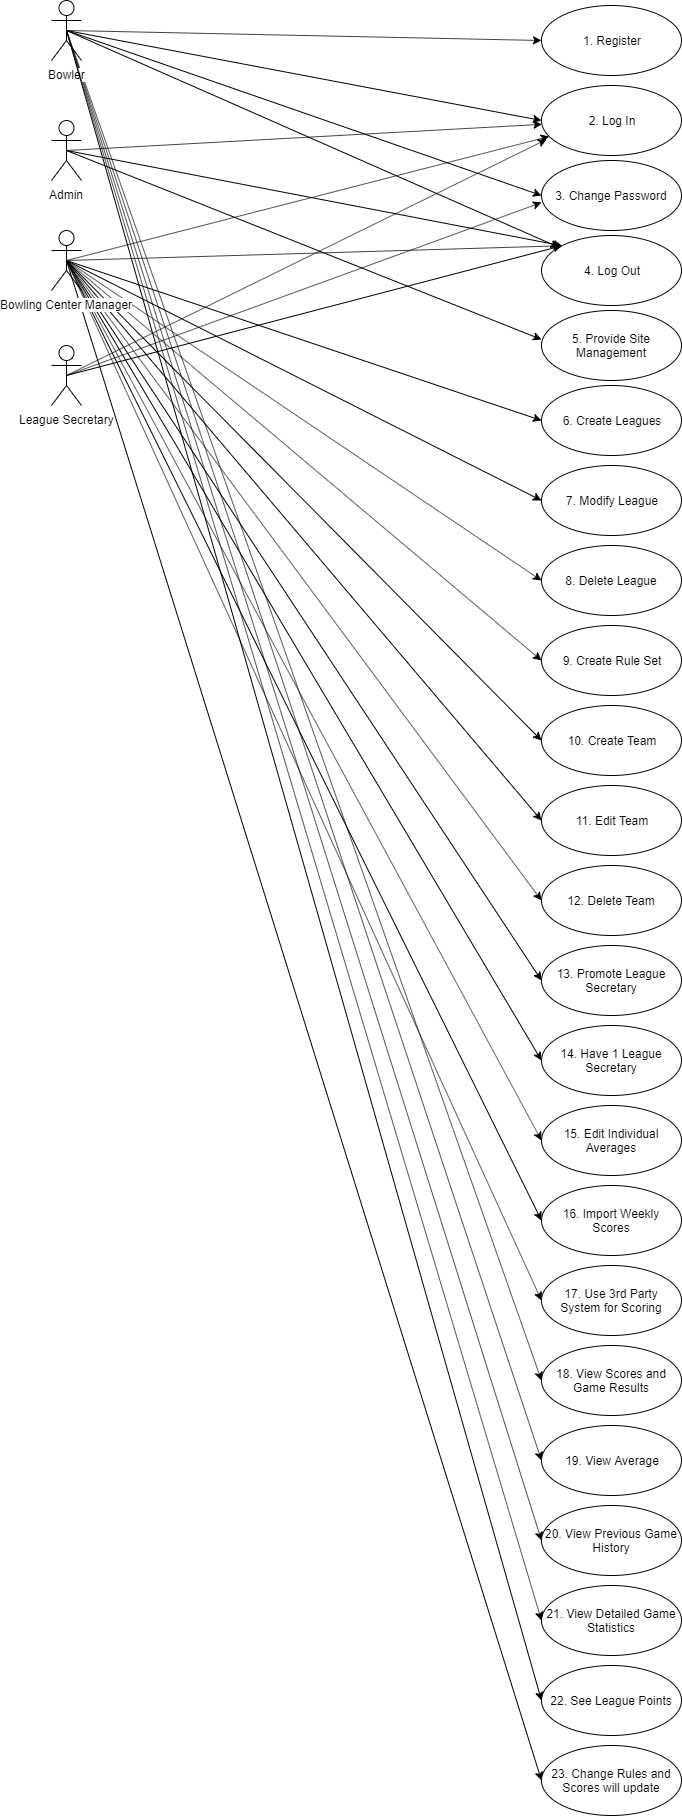

The diagram above was exported from draw.io. Its source (the exported page's mxGraphModel, read from the mxfile embedded in the PNG):
<mxGraphModel dx="1408" dy="748" grid="1" gridSize="10" guides="1" tooltips="1" connect="1" arrows="1" fold="1" page="1" pageScale="1" pageWidth="850" pageHeight="1100" math="0" shadow="0">
  <root>
    <mxCell id="0" />
    <mxCell id="1" parent="0" />
    <mxCell id="Qc_O-wXkbfOCkXUnwcbl-19" style="rounded=0;orthogonalLoop=1;jettySize=auto;html=1;exitX=0.5;exitY=0.5;exitDx=0;exitDy=0;exitPerimeter=0;entryX=0;entryY=0.5;entryDx=0;entryDy=0;" parent="1" source="Qc_O-wXkbfOCkXUnwcbl-8" target="Qc_O-wXkbfOCkXUnwcbl-17" edge="1">
      <mxGeometry relative="1" as="geometry" />
    </mxCell>
    <mxCell id="Qc_O-wXkbfOCkXUnwcbl-21" style="rounded=0;orthogonalLoop=1;jettySize=auto;html=1;exitX=0.5;exitY=0.5;exitDx=0;exitDy=0;exitPerimeter=0;entryX=0;entryY=0.5;entryDx=0;entryDy=0;" parent="1" source="Qc_O-wXkbfOCkXUnwcbl-8" target="Qc_O-wXkbfOCkXUnwcbl-13" edge="1">
      <mxGeometry relative="1" as="geometry" />
    </mxCell>
    <mxCell id="Qc_O-wXkbfOCkXUnwcbl-23" style="rounded=0;orthogonalLoop=1;jettySize=auto;html=1;exitX=0.5;exitY=0.5;exitDx=0;exitDy=0;exitPerimeter=0;" parent="1" source="Qc_O-wXkbfOCkXUnwcbl-8" target="Qc_O-wXkbfOCkXUnwcbl-22" edge="1">
      <mxGeometry relative="1" as="geometry" />
    </mxCell>
    <mxCell id="Qc_O-wXkbfOCkXUnwcbl-35" style="edgeStyle=none;rounded=0;orthogonalLoop=1;jettySize=auto;html=1;exitX=0.5;exitY=0.5;exitDx=0;exitDy=0;exitPerimeter=0;entryX=0;entryY=0.5;entryDx=0;entryDy=0;" parent="1" source="Qc_O-wXkbfOCkXUnwcbl-8" target="Qc_O-wXkbfOCkXUnwcbl-34" edge="1">
      <mxGeometry relative="1" as="geometry" />
    </mxCell>
    <mxCell id="u8QQckk9nUO40HcrSg2b-8" style="rounded=0;orthogonalLoop=1;jettySize=auto;html=1;exitX=0.5;exitY=0.5;exitDx=0;exitDy=0;exitPerimeter=0;entryX=0;entryY=0.5;entryDx=0;entryDy=0;" parent="1" source="Qc_O-wXkbfOCkXUnwcbl-8" target="u8QQckk9nUO40HcrSg2b-7" edge="1">
      <mxGeometry relative="1" as="geometry" />
    </mxCell>
    <mxCell id="u8QQckk9nUO40HcrSg2b-9" style="rounded=0;orthogonalLoop=1;jettySize=auto;html=1;exitX=0.5;exitY=0.5;exitDx=0;exitDy=0;exitPerimeter=0;entryX=0;entryY=0.5;entryDx=0;entryDy=0;" parent="1" source="Qc_O-wXkbfOCkXUnwcbl-8" target="u8QQckk9nUO40HcrSg2b-6" edge="1">
      <mxGeometry relative="1" as="geometry" />
    </mxCell>
    <mxCell id="2NZUuaaDdj33j9qUSXhp-6" style="rounded=0;orthogonalLoop=1;jettySize=auto;html=1;exitX=0.5;exitY=0.5;exitDx=0;exitDy=0;exitPerimeter=0;entryX=0;entryY=0.5;entryDx=0;entryDy=0;" parent="1" source="Qc_O-wXkbfOCkXUnwcbl-8" target="2NZUuaaDdj33j9qUSXhp-1" edge="1">
      <mxGeometry relative="1" as="geometry" />
    </mxCell>
    <mxCell id="Qc_O-wXkbfOCkXUnwcbl-8" value="Bowler&lt;br&gt;" style="shape=umlActor;verticalLabelPosition=bottom;labelBackgroundColor=#ffffff;verticalAlign=top;html=1;" parent="1" vertex="1">
      <mxGeometry x="80" y="115" width="30" height="60" as="geometry" />
    </mxCell>
    <mxCell id="Qc_O-wXkbfOCkXUnwcbl-15" style="rounded=0;orthogonalLoop=1;jettySize=auto;html=1;exitX=0.5;exitY=0.5;exitDx=0;exitDy=0;exitPerimeter=0;" parent="1" source="Qc_O-wXkbfOCkXUnwcbl-11" target="Qc_O-wXkbfOCkXUnwcbl-13" edge="1">
      <mxGeometry relative="1" as="geometry" />
    </mxCell>
    <mxCell id="Qc_O-wXkbfOCkXUnwcbl-24" style="edgeStyle=none;rounded=0;orthogonalLoop=1;jettySize=auto;html=1;exitX=0.5;exitY=0.5;exitDx=0;exitDy=0;exitPerimeter=0;entryX=0;entryY=0;entryDx=0;entryDy=0;" parent="1" source="Qc_O-wXkbfOCkXUnwcbl-11" target="Qc_O-wXkbfOCkXUnwcbl-22" edge="1">
      <mxGeometry relative="1" as="geometry" />
    </mxCell>
    <mxCell id="Qc_O-wXkbfOCkXUnwcbl-38" style="edgeStyle=none;rounded=0;orthogonalLoop=1;jettySize=auto;html=1;exitX=0.5;exitY=0.5;exitDx=0;exitDy=0;exitPerimeter=0;entryX=0;entryY=0.414;entryDx=0;entryDy=0;entryPerimeter=0;" parent="1" source="Qc_O-wXkbfOCkXUnwcbl-11" target="Qc_O-wXkbfOCkXUnwcbl-37" edge="1">
      <mxGeometry relative="1" as="geometry" />
    </mxCell>
    <mxCell id="Qc_O-wXkbfOCkXUnwcbl-11" value="Admin" style="shape=umlActor;verticalLabelPosition=bottom;labelBackgroundColor=#ffffff;verticalAlign=top;html=1;" parent="1" vertex="1">
      <mxGeometry x="80" y="235" width="30" height="60" as="geometry" />
    </mxCell>
    <mxCell id="Qc_O-wXkbfOCkXUnwcbl-14" style="rounded=0;orthogonalLoop=1;jettySize=auto;html=1;exitX=0.5;exitY=0.5;exitDx=0;exitDy=0;exitPerimeter=0;" parent="1" source="Qc_O-wXkbfOCkXUnwcbl-12" target="Qc_O-wXkbfOCkXUnwcbl-13" edge="1">
      <mxGeometry relative="1" as="geometry" />
    </mxCell>
    <mxCell id="Qc_O-wXkbfOCkXUnwcbl-25" style="edgeStyle=none;rounded=0;orthogonalLoop=1;jettySize=auto;html=1;exitX=0.5;exitY=0.5;exitDx=0;exitDy=0;exitPerimeter=0;entryX=0;entryY=0;entryDx=0;entryDy=0;" parent="1" source="Qc_O-wXkbfOCkXUnwcbl-12" target="Qc_O-wXkbfOCkXUnwcbl-22" edge="1">
      <mxGeometry relative="1" as="geometry">
        <mxPoint x="590" y="440" as="targetPoint" />
      </mxGeometry>
    </mxCell>
    <mxCell id="Qc_O-wXkbfOCkXUnwcbl-32" style="edgeStyle=none;rounded=0;orthogonalLoop=1;jettySize=auto;html=1;exitX=0.5;exitY=0.5;exitDx=0;exitDy=0;exitPerimeter=0;entryX=0;entryY=0.5;entryDx=0;entryDy=0;" parent="1" source="Qc_O-wXkbfOCkXUnwcbl-12" target="Qc_O-wXkbfOCkXUnwcbl-26" edge="1">
      <mxGeometry relative="1" as="geometry" />
    </mxCell>
    <mxCell id="OmkhsVBFtNB3HNzRz6kL-4" style="rounded=0;orthogonalLoop=1;jettySize=auto;html=1;exitX=0.5;exitY=0.5;exitDx=0;exitDy=0;exitPerimeter=0;entryX=0;entryY=0.5;entryDx=0;entryDy=0;" parent="1" source="Qc_O-wXkbfOCkXUnwcbl-12" target="OmkhsVBFtNB3HNzRz6kL-1" edge="1">
      <mxGeometry relative="1" as="geometry" />
    </mxCell>
    <mxCell id="OmkhsVBFtNB3HNzRz6kL-5" style="edgeStyle=none;rounded=0;orthogonalLoop=1;jettySize=auto;html=1;exitX=0.5;exitY=0.5;exitDx=0;exitDy=0;exitPerimeter=0;entryX=0;entryY=0.5;entryDx=0;entryDy=0;" parent="1" source="Qc_O-wXkbfOCkXUnwcbl-12" target="OmkhsVBFtNB3HNzRz6kL-2" edge="1">
      <mxGeometry relative="1" as="geometry" />
    </mxCell>
    <mxCell id="OmkhsVBFtNB3HNzRz6kL-6" style="edgeStyle=none;rounded=0;orthogonalLoop=1;jettySize=auto;html=1;exitX=0.5;exitY=0.5;exitDx=0;exitDy=0;exitPerimeter=0;entryX=0;entryY=0.5;entryDx=0;entryDy=0;" parent="1" source="Qc_O-wXkbfOCkXUnwcbl-12" target="OmkhsVBFtNB3HNzRz6kL-3" edge="1">
      <mxGeometry relative="1" as="geometry">
        <mxPoint x="570" y="960.800048828125" as="targetPoint" />
      </mxGeometry>
    </mxCell>
    <mxCell id="26kizBDUn659gPdCESr--9" style="rounded=0;orthogonalLoop=1;jettySize=auto;html=1;exitX=0.5;exitY=0.5;exitDx=0;exitDy=0;exitPerimeter=0;entryX=0;entryY=0.5;entryDx=0;entryDy=0;" parent="1" source="Qc_O-wXkbfOCkXUnwcbl-12" target="26kizBDUn659gPdCESr--1" edge="1">
      <mxGeometry relative="1" as="geometry">
        <mxPoint x="570" y="1061.5999755859375" as="targetPoint" />
      </mxGeometry>
    </mxCell>
    <mxCell id="26kizBDUn659gPdCESr--10" style="edgeStyle=none;rounded=0;orthogonalLoop=1;jettySize=auto;html=1;exitX=0.5;exitY=0.5;exitDx=0;exitDy=0;exitPerimeter=0;entryX=0;entryY=0.5;entryDx=0;entryDy=0;" parent="1" source="Qc_O-wXkbfOCkXUnwcbl-12" target="26kizBDUn659gPdCESr--3" edge="1">
      <mxGeometry relative="1" as="geometry" />
    </mxCell>
    <mxCell id="26kizBDUn659gPdCESr--11" style="edgeStyle=none;rounded=0;orthogonalLoop=1;jettySize=auto;html=1;exitX=0.5;exitY=0.5;exitDx=0;exitDy=0;exitPerimeter=0;entryX=0;entryY=0.5;entryDx=0;entryDy=0;" parent="1" source="Qc_O-wXkbfOCkXUnwcbl-12" target="26kizBDUn659gPdCESr--5" edge="1">
      <mxGeometry relative="1" as="geometry" />
    </mxCell>
    <mxCell id="26kizBDUn659gPdCESr--12" style="edgeStyle=none;rounded=0;orthogonalLoop=1;jettySize=auto;html=1;exitX=0.5;exitY=0.5;exitDx=0;exitDy=0;exitPerimeter=0;entryX=0;entryY=0.5;entryDx=0;entryDy=0;" parent="1" source="Qc_O-wXkbfOCkXUnwcbl-12" target="26kizBDUn659gPdCESr--7" edge="1">
      <mxGeometry relative="1" as="geometry" />
    </mxCell>
    <mxCell id="u8QQckk9nUO40HcrSg2b-10" style="rounded=0;orthogonalLoop=1;jettySize=auto;html=1;exitX=0.5;exitY=0.5;exitDx=0;exitDy=0;exitPerimeter=0;entryX=0;entryY=0.5;entryDx=0;entryDy=0;" parent="1" source="Qc_O-wXkbfOCkXUnwcbl-12" target="u8QQckk9nUO40HcrSg2b-5" edge="1">
      <mxGeometry relative="1" as="geometry" />
    </mxCell>
    <mxCell id="u8QQckk9nUO40HcrSg2b-11" style="rounded=0;orthogonalLoop=1;jettySize=auto;html=1;exitX=0.5;exitY=0.5;exitDx=0;exitDy=0;exitPerimeter=0;entryX=0;entryY=0.5;entryDx=0;entryDy=0;" parent="1" source="Qc_O-wXkbfOCkXUnwcbl-12" target="u8QQckk9nUO40HcrSg2b-4" edge="1">
      <mxGeometry relative="1" as="geometry" />
    </mxCell>
    <mxCell id="u8QQckk9nUO40HcrSg2b-12" style="rounded=0;orthogonalLoop=1;jettySize=auto;html=1;exitX=0.5;exitY=0.5;exitDx=0;exitDy=0;exitPerimeter=0;entryX=0;entryY=0.5;entryDx=0;entryDy=0;" parent="1" source="Qc_O-wXkbfOCkXUnwcbl-12" target="u8QQckk9nUO40HcrSg2b-3" edge="1">
      <mxGeometry relative="1" as="geometry" />
    </mxCell>
    <mxCell id="u8QQckk9nUO40HcrSg2b-13" style="rounded=0;orthogonalLoop=1;jettySize=auto;html=1;exitX=0.5;exitY=0.5;exitDx=0;exitDy=0;exitPerimeter=0;entryX=0;entryY=0.5;entryDx=0;entryDy=0;" parent="1" source="Qc_O-wXkbfOCkXUnwcbl-12" target="u8QQckk9nUO40HcrSg2b-1" edge="1">
      <mxGeometry relative="1" as="geometry" />
    </mxCell>
    <mxCell id="2NZUuaaDdj33j9qUSXhp-10" style="edgeStyle=none;rounded=0;orthogonalLoop=1;jettySize=auto;html=1;exitX=0.5;exitY=0.5;exitDx=0;exitDy=0;exitPerimeter=0;entryX=0;entryY=0.5;entryDx=0;entryDy=0;" parent="1" source="Qc_O-wXkbfOCkXUnwcbl-12" target="2NZUuaaDdj33j9qUSXhp-5" edge="1">
      <mxGeometry relative="1" as="geometry" />
    </mxCell>
    <mxCell id="Qc_O-wXkbfOCkXUnwcbl-12" value="Bowling Center Manager&lt;br&gt;" style="shape=umlActor;verticalLabelPosition=bottom;labelBackgroundColor=#ffffff;verticalAlign=top;html=1;" parent="1" vertex="1">
      <mxGeometry x="80" y="345" width="30" height="60" as="geometry" />
    </mxCell>
    <mxCell id="Qc_O-wXkbfOCkXUnwcbl-13" value="2. Log In" style="ellipse;whiteSpace=wrap;html=1;" parent="1" vertex="1">
      <mxGeometry x="570" y="200" width="140" height="70" as="geometry" />
    </mxCell>
    <mxCell id="Qc_O-wXkbfOCkXUnwcbl-17" value="1. Register" style="ellipse;whiteSpace=wrap;html=1;" parent="1" vertex="1">
      <mxGeometry x="570" y="120" width="140" height="70" as="geometry" />
    </mxCell>
    <mxCell id="Qc_O-wXkbfOCkXUnwcbl-22" value="4. Log Out" style="ellipse;whiteSpace=wrap;html=1;" parent="1" vertex="1">
      <mxGeometry x="570" y="350" width="140" height="70" as="geometry" />
    </mxCell>
    <mxCell id="Qc_O-wXkbfOCkXUnwcbl-26" value="6. Create Leagues" style="ellipse;whiteSpace=wrap;html=1;" parent="1" vertex="1">
      <mxGeometry x="570" y="500" width="140" height="70" as="geometry" />
    </mxCell>
    <mxCell id="Qc_O-wXkbfOCkXUnwcbl-29" style="edgeStyle=none;rounded=0;orthogonalLoop=1;jettySize=auto;html=1;exitX=0.5;exitY=0.5;exitDx=0;exitDy=0;exitPerimeter=0;entryX=0.036;entryY=0.771;entryDx=0;entryDy=0;entryPerimeter=0;" parent="1" source="Qc_O-wXkbfOCkXUnwcbl-28" target="Qc_O-wXkbfOCkXUnwcbl-13" edge="1">
      <mxGeometry relative="1" as="geometry" />
    </mxCell>
    <mxCell id="Qc_O-wXkbfOCkXUnwcbl-30" style="edgeStyle=none;rounded=0;orthogonalLoop=1;jettySize=auto;html=1;exitX=0.5;exitY=0.5;exitDx=0;exitDy=0;exitPerimeter=0;entryX=0;entryY=0;entryDx=0;entryDy=0;" parent="1" source="Qc_O-wXkbfOCkXUnwcbl-28" target="Qc_O-wXkbfOCkXUnwcbl-22" edge="1">
      <mxGeometry relative="1" as="geometry" />
    </mxCell>
    <mxCell id="Qc_O-wXkbfOCkXUnwcbl-36" style="edgeStyle=none;rounded=0;orthogonalLoop=1;jettySize=auto;html=1;exitX=0.5;exitY=0.5;exitDx=0;exitDy=0;exitPerimeter=0;entryX=0;entryY=0.6;entryDx=0;entryDy=0;entryPerimeter=0;" parent="1" source="Qc_O-wXkbfOCkXUnwcbl-28" target="Qc_O-wXkbfOCkXUnwcbl-34" edge="1">
      <mxGeometry relative="1" as="geometry">
        <mxPoint x="570" y="360" as="targetPoint" />
      </mxGeometry>
    </mxCell>
    <mxCell id="Qc_O-wXkbfOCkXUnwcbl-28" value="League Secretary" style="shape=umlActor;verticalLabelPosition=bottom;labelBackgroundColor=#ffffff;verticalAlign=top;html=1;" parent="1" vertex="1">
      <mxGeometry x="80" y="460" width="30" height="60" as="geometry" />
    </mxCell>
    <mxCell id="Qc_O-wXkbfOCkXUnwcbl-34" value="3. Change Password" style="ellipse;whiteSpace=wrap;html=1;" parent="1" vertex="1">
      <mxGeometry x="570" y="275" width="140" height="70" as="geometry" />
    </mxCell>
    <mxCell id="Qc_O-wXkbfOCkXUnwcbl-37" value="5. Provide Site Management" style="ellipse;whiteSpace=wrap;html=1;" parent="1" vertex="1">
      <mxGeometry x="570" y="425" width="140" height="70" as="geometry" />
    </mxCell>
    <mxCell id="OmkhsVBFtNB3HNzRz6kL-1" value="7. Modify League" style="ellipse;whiteSpace=wrap;html=1;" parent="1" vertex="1">
      <mxGeometry x="570" y="580" width="140" height="70" as="geometry" />
    </mxCell>
    <mxCell id="OmkhsVBFtNB3HNzRz6kL-2" value="8. Delete League" style="ellipse;whiteSpace=wrap;html=1;" parent="1" vertex="1">
      <mxGeometry x="570" y="660" width="140" height="70" as="geometry" />
    </mxCell>
    <mxCell id="OmkhsVBFtNB3HNzRz6kL-3" value="9. Create Rule Set" style="ellipse;whiteSpace=wrap;html=1;" parent="1" vertex="1">
      <mxGeometry x="570" y="740" width="140" height="70" as="geometry" />
    </mxCell>
    <mxCell id="26kizBDUn659gPdCESr--1" value="10. Create Team" style="ellipse;whiteSpace=wrap;html=1;" parent="1" vertex="1">
      <mxGeometry x="570" y="820" width="140" height="70" as="geometry" />
    </mxCell>
    <mxCell id="26kizBDUn659gPdCESr--3" value="11. Edit Team" style="ellipse;whiteSpace=wrap;html=1;" parent="1" vertex="1">
      <mxGeometry x="570" y="900" width="140" height="70" as="geometry" />
    </mxCell>
    <mxCell id="26kizBDUn659gPdCESr--5" value="12. Delete Team" style="ellipse;whiteSpace=wrap;html=1;" parent="1" vertex="1">
      <mxGeometry x="570" y="980" width="140" height="70" as="geometry" />
    </mxCell>
    <mxCell id="26kizBDUn659gPdCESr--7" value="13. Promote League Secretary" style="ellipse;whiteSpace=wrap;html=1;" parent="1" vertex="1">
      <mxGeometry x="570" y="1060" width="140" height="70" as="geometry" />
    </mxCell>
    <mxCell id="u8QQckk9nUO40HcrSg2b-1" value="14. Have 1 League Secretary" style="ellipse;whiteSpace=wrap;html=1;" parent="1" vertex="1">
      <mxGeometry x="570" y="1140" width="140" height="70" as="geometry" />
    </mxCell>
    <mxCell id="u8QQckk9nUO40HcrSg2b-3" value="15. Edit Individual Averages" style="ellipse;whiteSpace=wrap;html=1;" parent="1" vertex="1">
      <mxGeometry x="570" y="1220" width="140" height="70" as="geometry" />
    </mxCell>
    <mxCell id="u8QQckk9nUO40HcrSg2b-4" value="16. Import Weekly Scores" style="ellipse;whiteSpace=wrap;html=1;" parent="1" vertex="1">
      <mxGeometry x="570" y="1300" width="140" height="70" as="geometry" />
    </mxCell>
    <mxCell id="u8QQckk9nUO40HcrSg2b-5" value="17. Use 3rd Party System for Scoring" style="ellipse;whiteSpace=wrap;html=1;" parent="1" vertex="1">
      <mxGeometry x="570" y="1380" width="140" height="70" as="geometry" />
    </mxCell>
    <mxCell id="u8QQckk9nUO40HcrSg2b-6" value="18. View Scores and Game Results" style="ellipse;whiteSpace=wrap;html=1;" parent="1" vertex="1">
      <mxGeometry x="570" y="1460" width="140" height="70" as="geometry" />
    </mxCell>
    <mxCell id="u8QQckk9nUO40HcrSg2b-7" value="19. View Average" style="ellipse;whiteSpace=wrap;html=1;" parent="1" vertex="1">
      <mxGeometry x="570" y="1540" width="140" height="70" as="geometry" />
    </mxCell>
    <mxCell id="2NZUuaaDdj33j9qUSXhp-1" value="20. View Previous Game History" style="ellipse;whiteSpace=wrap;html=1;" parent="1" vertex="1">
      <mxGeometry x="570" y="1620" width="140" height="70" as="geometry" />
    </mxCell>
    <mxCell id="2NZUuaaDdj33j9qUSXhp-3" value="21. View Detailed Game Statistics" style="ellipse;whiteSpace=wrap;html=1;" parent="1" vertex="1">
      <mxGeometry x="570" y="1700" width="140" height="70" as="geometry" />
    </mxCell>
    <mxCell id="2NZUuaaDdj33j9qUSXhp-4" value="22. See League Points" style="ellipse;whiteSpace=wrap;html=1;" parent="1" vertex="1">
      <mxGeometry x="570" y="1780" width="140" height="70" as="geometry" />
    </mxCell>
    <mxCell id="2NZUuaaDdj33j9qUSXhp-5" value="23. Change Rules and Scores will update" style="ellipse;whiteSpace=wrap;html=1;" parent="1" vertex="1">
      <mxGeometry x="570" y="1860" width="140" height="70" as="geometry" />
    </mxCell>
    <mxCell id="2NZUuaaDdj33j9qUSXhp-7" style="rounded=0;orthogonalLoop=1;jettySize=auto;html=1;exitX=0.5;exitY=0.5;exitDx=0;exitDy=0;exitPerimeter=0;entryX=0;entryY=0.5;entryDx=0;entryDy=0;" parent="1" source="Qc_O-wXkbfOCkXUnwcbl-8" target="2NZUuaaDdj33j9qUSXhp-3" edge="1">
      <mxGeometry relative="1" as="geometry">
        <mxPoint x="105" y="155" as="sourcePoint" />
        <mxPoint x="580" y="1665" as="targetPoint" />
      </mxGeometry>
    </mxCell>
    <mxCell id="2NZUuaaDdj33j9qUSXhp-8" style="rounded=0;orthogonalLoop=1;jettySize=auto;html=1;exitX=0.5;exitY=0.5;exitDx=0;exitDy=0;exitPerimeter=0;entryX=0;entryY=0.5;entryDx=0;entryDy=0;" parent="1" source="Qc_O-wXkbfOCkXUnwcbl-8" target="2NZUuaaDdj33j9qUSXhp-4" edge="1">
      <mxGeometry relative="1" as="geometry">
        <mxPoint x="115" y="165" as="sourcePoint" />
        <mxPoint x="580" y="1745" as="targetPoint" />
      </mxGeometry>
    </mxCell>
  </root>
</mxGraphModel>